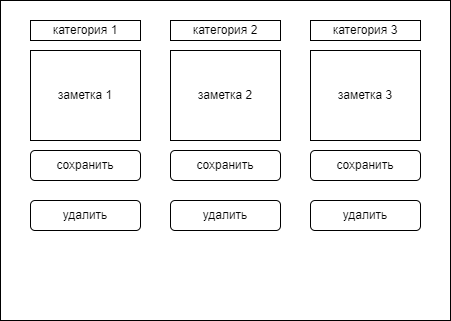

The diagram above was exported from draw.io. Its source (the exported page's mxGraphModel, read from the mxfile embedded in the PNG):
<mxGraphModel dx="880" dy="478" grid="1" gridSize="10" guides="1" tooltips="1" connect="1" arrows="1" fold="1" page="1" pageScale="1" pageWidth="827" pageHeight="1169" math="0" shadow="0">
  <root>
    <mxCell id="0" />
    <mxCell id="1" parent="0" />
    <mxCell id="mTdMoU6YXjdNrSDyJFMj-1" value="" style="rounded=0;whiteSpace=wrap;html=1;" parent="1" vertex="1">
      <mxGeometry x="90" y="80" width="450" height="320" as="geometry" />
    </mxCell>
    <mxCell id="mTdMoU6YXjdNrSDyJFMj-2" value="категория 1" style="rounded=0;whiteSpace=wrap;html=1;" parent="1" vertex="1">
      <mxGeometry x="120" y="100" width="110" height="20" as="geometry" />
    </mxCell>
    <mxCell id="mTdMoU6YXjdNrSDyJFMj-3" value="категория 2" style="rounded=0;whiteSpace=wrap;html=1;" parent="1" vertex="1">
      <mxGeometry x="260" y="100" width="110" height="20" as="geometry" />
    </mxCell>
    <mxCell id="mTdMoU6YXjdNrSDyJFMj-4" value="категория 3" style="rounded=0;whiteSpace=wrap;html=1;" parent="1" vertex="1">
      <mxGeometry x="400" y="100" width="110" height="20" as="geometry" />
    </mxCell>
    <mxCell id="mTdMoU6YXjdNrSDyJFMj-6" value="заметка 1" style="rounded=0;whiteSpace=wrap;html=1;" parent="1" vertex="1">
      <mxGeometry x="120" y="130" width="110" height="90" as="geometry" />
    </mxCell>
    <mxCell id="mTdMoU6YXjdNrSDyJFMj-8" value="заметка 2" style="rounded=0;whiteSpace=wrap;html=1;" parent="1" vertex="1">
      <mxGeometry x="260" y="130" width="110" height="90" as="geometry" />
    </mxCell>
    <mxCell id="mTdMoU6YXjdNrSDyJFMj-9" value="заметка 3" style="rounded=0;whiteSpace=wrap;html=1;" parent="1" vertex="1">
      <mxGeometry x="400" y="130" width="110" height="90" as="geometry" />
    </mxCell>
    <mxCell id="mTdMoU6YXjdNrSDyJFMj-10" value="сохранить" style="rounded=1;whiteSpace=wrap;html=1;" parent="1" vertex="1">
      <mxGeometry x="120" y="230" width="110" height="30" as="geometry" />
    </mxCell>
    <mxCell id="mTdMoU6YXjdNrSDyJFMj-11" value="сохранить" style="rounded=1;whiteSpace=wrap;html=1;" parent="1" vertex="1">
      <mxGeometry x="260" y="230" width="110" height="30" as="geometry" />
    </mxCell>
    <mxCell id="mTdMoU6YXjdNrSDyJFMj-12" value="сохранить" style="rounded=1;whiteSpace=wrap;html=1;" parent="1" vertex="1">
      <mxGeometry x="400" y="230" width="110" height="30" as="geometry" />
    </mxCell>
    <mxCell id="mTdMoU6YXjdNrSDyJFMj-14" value="удалить" style="rounded=1;whiteSpace=wrap;html=1;" parent="1" vertex="1">
      <mxGeometry x="120" y="280" width="110" height="30" as="geometry" />
    </mxCell>
    <mxCell id="mTdMoU6YXjdNrSDyJFMj-15" value="удалить" style="rounded=1;whiteSpace=wrap;html=1;" parent="1" vertex="1">
      <mxGeometry x="260" y="280" width="110" height="30" as="geometry" />
    </mxCell>
    <mxCell id="mTdMoU6YXjdNrSDyJFMj-16" value="удалить" style="rounded=1;whiteSpace=wrap;html=1;" parent="1" vertex="1">
      <mxGeometry x="400" y="280" width="110" height="30" as="geometry" />
    </mxCell>
  </root>
</mxGraphModel>